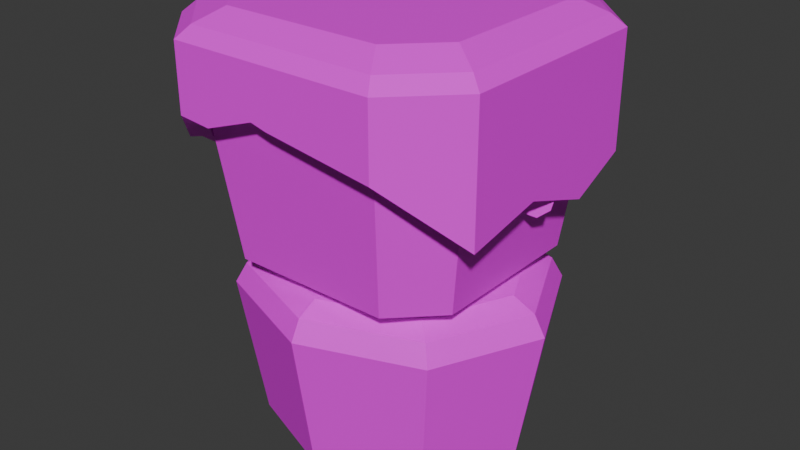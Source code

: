 # Source: alex.blend  (saved by Blender 5.0.119; exported with 4.5.12 LTS)
import bpy
from mathutils import Matrix  # noqa: F401  (used for matrix-valued properties, if any)

bpy.ops.wm.read_factory_settings(use_empty=True)
scene = bpy.context.scene
scene.name = 'Scene'

# ---- collections
col_collection = bpy.data.collections.new('Collection'); scene.collection.children.link(col_collection)

# ---- images (referenced by path relative to the original .blend; pixels are not part of the script)
import os
ASSET_DIR = os.environ.get("B2B_ASSET_DIR", "")  # directory of the original .blend (textures are referenced by path, not embedded)
HERE = os.path.dirname(os.path.abspath(__file__))  # packed textures are extracted next to this script under _unpacked/

def load_image(name, relpath, width, height, colorspace="sRGB"):
    """Load a texture the original file referenced (path relative to the .blend, or extracted next to this script)."""
    p = next((c for c in (os.path.join(HERE, relpath), os.path.join(ASSET_DIR, relpath)) if relpath and os.path.exists(c)), "")
    if p:
        img = bpy.data.images.load(p, check_existing=True)
        img.name = name
    else:  # same state as the original file: an image datablock whose file is absent (Cycles renders it pink)
        img = bpy.data.images.new(name, width, height)
        img.source = "FILE"
        img.filepath = "//" + (relpath or name)
    img.colorspace_settings.name = colorspace
    return img
img_tex_alex = load_image('tex_alex', 'tex_alex.png', 1024, 1024, 'sRGB')
img_tex_alex_face = load_image('tex_alex_face', 'tex_alex_face.png', 1024, 1024, 'sRGB')

# ---- materials (node trees are filled in below, after node groups)
mat_alex = bpy.data.materials.new('Alex')
mat_face = bpy.data.materials.new('Face')

# ---- material node trees
mat_alex.use_nodes = True; mat_alex.node_tree.nodes.clear()
_N = mat_alex.node_tree.nodes; _L = mat_alex.node_tree.links
n0 = _N.new('ShaderNodeBsdfPrincipled'); n0.name = 'Principled BSDF'; n0.location = (-200, 100)
n1 = _N.new('ShaderNodeOutputMaterial'); n1.name = 'Material Output'; n1.location = (200, 100)
n2 = _N.new('ShaderNodeTexImage'); n2.name = 'Image Texture'; n2.location = (-490, 76)
n2.image = img_tex_alex
_L.new(n0.outputs[0], n1.inputs[0])
_L.new(n2.outputs[0], n0.inputs[0])
n1.is_active_output = True
mat_face.use_nodes = True; mat_face.node_tree.nodes.clear()
_N = mat_face.node_tree.nodes; _L = mat_face.node_tree.links
n0 = _N.new('ShaderNodeBsdfPrincipled'); n0.name = 'Principled BSDF'; n0.location = (-200, 100)
n1 = _N.new('ShaderNodeOutputMaterial'); n1.name = 'Material Output'; n1.location = (200, 100)
n2 = _N.new('ShaderNodeTexImage'); n2.name = 'Image Texture'; n2.location = (-390, 76)
n2.image = img_tex_alex_face
_L.new(n0.outputs[0], n1.inputs[0])
_L.new(n2.outputs[0], n0.inputs[0])
n1.is_active_output = True

# ---- world
world_world = bpy.data.worlds.new('World'); scene.world = world_world
world_world.use_nodes = True; world_world.node_tree.nodes.clear()
_N = world_world.node_tree.nodes; _L = world_world.node_tree.links
n0 = _N.new('ShaderNodeOutputWorld'); n0.name = 'World Output'; n0.location = (200, 100)
n1 = _N.new('ShaderNodeBackground'); n1.name = 'Background'; n1.location = (-200, 100)
n1.inputs[0].default_value = (0.05088, 0.05088, 0.05088, 1.0)
_L.new(n1.outputs[0], n0.inputs[0])
n0.is_active_output = True
world_world.color = (0.05088, 0.05088, 0.05088)
world_world.sun_shadow_jitter_overblur = 0.0

# ---- meshes
me_cylinder_001 = bpy.data.meshes.new('Cylinder.001')
me_cylinder_001.from_pydata([(2.621e-09, 0.6659, 0.0), (1.56e-09, 0.7493, 1.962), (0.4709, 0.4709, 0.0), (0.5298, 0.5298, 1.962), (0.6659, 2.621e-09, 0.0), (0.7493, 1.56e-09, 1.962), (0.4709, -0.4709, 0.0), (0.5298, -0.5298, 1.962), (2.621e-09, -0.6659, 0.0), (1.56e-09, -0.7493, 1.962), (-0.4709, -0.4709, 0.0), (-0.5298, -0.5298, 1.962), (-0.6659, 2.621e-09, 0.0), (-0.7493, 1.56e-09, 1.962), (-0.4709, 0.4709, 0.0), (-0.5298, 0.5298, 1.962), (1.747e-10, 0.949, 1.655), (0.671, 0.671, 1.655), (0.949, 1.747e-10, 1.655), (0.671, -0.671, 1.655), (1.747e-10, -0.949, 1.655), (-0.671, -0.671, 1.655), (-0.949, 1.747e-10, 1.655), (-0.671, 0.671, 1.655), (5.036e-10, 0.8818, 1.855), (0.6236, 0.6236, 1.855), (0.8818, 5.036e-10, 1.855), (0.6236, -0.6236, 1.855), (5.036e-10, -0.8818, 1.855), (-0.6236, -0.6236, 1.855), (-0.8818, 5.036e-10, 1.855), (-0.6236, 0.6236, 1.855), (0.5377, 0.5377, 0.09861), (0.7605, 1.867e-09, 0.09861), (0.5377, -0.5377, 0.09861), (1.182e-09, -0.7605, 0.09861), (-0.5377, -0.5377, 0.09861), (-0.7605, 1.867e-09, 0.09861), (-0.5377, 0.5377, 0.09861), (1.182e-09, 0.7605, 0.09861), (1.499e-09, 0.8055, 0.1993), (0.5696, 0.5696, 0.1993), (0.8055, 1.499e-09, 0.1993), (0.5696, -0.5696, 0.1993), (1.499e-09, -0.8055, 0.1993), (-0.5696, -0.5696, 0.1993), (-0.8055, 1.499e-09, 0.1993), (-0.5696, 0.5696, 0.1993)], [], [(24, 1, 3, 25), (25, 3, 5, 26), (26, 5, 7, 27), (27, 7, 9, 28), (28, 9, 11, 29), (29, 11, 13, 30), (3, 1, 15, 13, 11, 9, 7, 5), (30, 13, 15, 31), (31, 15, 1, 24), (0, 2, 4, 6, 8, 10, 12, 14), (47, 23, 16, 40), (46, 22, 23, 47), (45, 21, 22, 46), (44, 20, 21, 45), (43, 19, 20, 44), (42, 18, 19, 43), (41, 17, 18, 42), (40, 16, 17, 41), (23, 31, 24, 16), (22, 30, 31, 23), (21, 29, 30, 22), (20, 28, 29, 21), (19, 27, 28, 20), (18, 26, 27, 19), (17, 25, 26, 18), (16, 24, 25, 17), (0, 39, 32, 2), (2, 32, 33, 4), (4, 33, 34, 6), (6, 34, 35, 8), (8, 35, 36, 10), (10, 36, 37, 12), (12, 37, 38, 14), (14, 38, 39, 0), (39, 40, 41, 32), (32, 41, 42, 33), (33, 42, 43, 34), (34, 43, 44, 35), (35, 44, 45, 36), (36, 45, 46, 37), (37, 46, 47, 38), (38, 47, 40, 39)])
_uv = me_cylinder_001.uv_layers.new(name='UVMap')
_uv.uv.foreach_set('vector', [0.5023, 0.4924, 0.5023, 0.5097, 0.4426, 0.5097, 0.4426, 0.4924, 0.4426, 0.4924, 0.4426, 0.5097, 0.3828, 0.5097, 0.3828, 0.4924, 0.3828, 0.4924, 0.3828, 0.5097, 0.323, 0.5097, 0.323, 0.4924, 0.323, 0.4924, 0.323, 0.5097, 0.2633, 0.5097, 0.2633, 0.4924, 0.2633, 0.4924, 0.2633, 0.5097, 0.2035, 0.5097, 0.2035, 0.4924, 0.2035, 0.4924, 0.2035, 0.5097, 0.1438, 0.5097, 0.1438, 0.4924, 0.2249, 0.2323, 0.1438, 0.2659, 0.06263, 0.2323, 0.02902, 0.1511, 0.06263, 0.06999, 0.1438, 0.03638, 0.2249, 0.06999, 0.2585, 0.1511, 0.1438, 0.4924, 0.1438, 0.5097, 0.084, 0.5097, 0.084, 0.4924, 0.084, 0.4924, 0.084, 0.5097, 0.02424, 0.5097, 0.02424, 0.4924, 0.3828, 0.2659, 0.4639, 0.2323, 0.4975, 0.1511, 0.4639, 0.06999, 0.3828, 0.03638, 0.3017, 0.06999, 0.2681, 0.1511, 0.3017, 0.2323, 0.084, 0.2945, 0.084, 0.4684, 0.02424, 0.4684, 0.02424, 0.2945, 0.1438, 0.2945, 0.1438, 0.4684, 0.084, 0.4684, 0.084, 0.2945, 0.2035, 0.2945, 0.2035, 0.4684, 0.1438, 0.4684, 0.1438, 0.2945, 0.2633, 0.2945, 0.2633, 0.4684, 0.2035, 0.4684, 0.2035, 0.2945, 0.323, 0.2945, 0.323, 0.4684, 0.2633, 0.4684, 0.2633, 0.2945, 0.3828, 0.2945, 0.3828, 0.4684, 0.323, 0.4684, 0.323, 0.2945, 0.4426, 0.2945, 0.4426, 0.4684, 0.3828, 0.4684, 0.3828, 0.2945, 0.5023, 0.2945, 0.5023, 0.4684, 0.4426, 0.4684, 0.4426, 0.2945, 0.084, 0.4684, 0.084, 0.4924, 0.02424, 0.4924, 0.02424, 0.4684, 0.1438, 0.4684, 0.1438, 0.4924, 0.084, 0.4924, 0.084, 0.4684, 0.2035, 0.4684, 0.2035, 0.4924, 0.1438, 0.4924, 0.1438, 0.4684, 0.2633, 0.4684, 0.2633, 0.4924, 0.2035, 0.4924, 0.2035, 0.4684, 0.323, 0.4684, 0.323, 0.4924, 0.2633, 0.4924, 0.2633, 0.4684, 0.3828, 0.4684, 0.3828, 0.4924, 0.323, 0.4924, 0.323, 0.4684, 0.4426, 0.4684, 0.4426, 0.4924, 0.3828, 0.4924, 0.3828, 0.4684, 0.5023, 0.4684, 0.5023, 0.4924, 0.4426, 0.4924, 0.4426, 0.4684, 0.5023, 0.2706, 0.5023, 0.2824, 0.4426, 0.2824, 0.4426, 0.2706, 0.4426, 0.2706, 0.4426, 0.2824, 0.3828, 0.2824, 0.3828, 0.2706, 0.3828, 0.2706, 0.3828, 0.2824, 0.323, 0.2824, 0.323, 0.2706, 0.323, 0.2706, 0.323, 0.2824, 0.2633, 0.2824, 0.2633, 0.2706, 0.2633, 0.2706, 0.2633, 0.2824, 0.2035, 0.2824, 0.2035, 0.2706, 0.2035, 0.2706, 0.2035, 0.2824, 0.1438, 0.2824, 0.1438, 0.2706, 0.1438, 0.2706, 0.1438, 0.2824, 0.084, 0.2824, 0.084, 0.2706, 0.084, 0.2706, 0.084, 0.2824, 0.02424, 0.2824, 0.02424, 0.2706, 0.5023, 0.2824, 0.5023, 0.2945, 0.4426, 0.2945, 0.4426, 0.2824, 0.4426, 0.2824, 0.4426, 0.2945, 0.3828, 0.2945, 0.3828, 0.2824, 0.3828, 0.2824, 0.3828, 0.2945, 0.323, 0.2945, 0.323, 0.2824, 0.323, 0.2824, 0.323, 0.2945, 0.2633, 0.2945, 0.2633, 0.2824, 0.2633, 0.2824, 0.2633, 0.2945, 0.2035, 0.2945, 0.2035, 0.2824, 0.2035, 0.2824, 0.2035, 0.2945, 0.1438, 0.2945, 0.1438, 0.2824, 0.1438, 0.2824, 0.1438, 0.2945, 0.084, 0.2945, 0.084, 0.2824, 0.084, 0.2824, 0.084, 0.2945, 0.02424, 0.2945, 0.02424, 0.2824])
me_cylinder_001.materials.append(mat_alex)
me_cylinder_001.update()
me_cube = bpy.data.meshes.new('Cube')
me_cube.from_pydata([(0.3709, -0.2408, 0.3157), (0.2408, -0.3709, 0.3157), (0.2408, 0.3709, 0.3157), (0.3709, 0.2408, 0.3157), (-0.3709, 0.2408, 0.3157), (-0.2408, 0.3709, 0.3157), (-0.3709, -0.2408, 0.3157), (-0.2408, -0.3709, 0.3157), (-0.1387, -0.2135, -0.3317), (-0.2135, -0.1387, -0.3317), (-0.3078, -0.1999, 0.3481), (-0.1999, -0.3078, 0.3481), (-0.2135, 0.1387, -0.3317), (-0.1387, 0.2135, -0.3317), (-0.1999, 0.3078, 0.3481), (-0.3078, 0.1999, 0.3481), (0.2135, -0.1387, -0.3317), (0.1387, -0.2135, -0.3317), (0.1999, -0.3078, 0.3481), (0.3078, -0.1999, 0.3481), (0.1387, 0.2135, -0.3317), (0.2135, 0.1387, -0.3317), (0.3078, 0.1999, 0.3481), (0.1999, 0.3078, 0.3481), (0.2608, 0.4016, 0.2868), (-0.2608, -0.4016, 0.2868), (-0.4016, 0.2608, 0.2868), (0.4016, -0.2608, 0.2868), (-0.4016, -0.2608, 0.2868), (-0.2608, 0.4016, 0.2868), (0.4016, 0.2608, 0.2868), (0.2608, -0.4016, 0.2868), (-0.3485, -0.2263, -0.2693), (-0.2263, 0.3485, -0.2693), (0.3485, 0.2263, -0.2693), (0.2263, -0.3485, -0.2693), (0.2263, 0.3485, -0.2693), (-0.2263, -0.3485, -0.2693), (-0.3485, 0.2263, -0.2693), (0.3485, -0.2263, -0.2693), (-0.2952, -0.1917, -0.3085), (-0.1917, 0.2952, -0.3085), (0.2952, 0.1917, -0.3085), (0.1917, -0.2952, -0.3085), (0.1917, 0.2952, -0.3085), (-0.1917, -0.2952, -0.3085), (-0.2952, 0.1917, -0.3085), (0.2952, -0.1917, -0.3085), (0.2608, 0.4016, 0.1467), (-0.2608, -0.4016, 0.1467), (-0.4016, 0.2608, 0.1467), (0.4016, -0.2608, 0.1467), (-0.4016, -0.2608, 0.1467), (-0.2608, 0.4016, 0.1467), (0.4016, 0.2608, 0.1467), (0.2608, -0.4016, 0.1467)], [], [(22, 3, 2, 23), (28, 6, 4, 26), (31, 1, 7, 25), (29, 5, 2, 24), (30, 3, 0, 27), (18, 1, 0, 19), (7, 11, 10, 6), (41, 13, 12, 46), (42, 21, 20, 44), (43, 17, 16, 47), (12, 13, 20, 21, 16, 17, 8, 9), (6, 10, 15, 4), (1, 18, 11, 7), (22, 23, 14, 15, 10, 11, 18, 19), (5, 14, 23, 2), (3, 22, 19, 0), (14, 5, 4, 15), (25, 7, 6, 28), (49, 25, 28, 52), (1, 31, 27, 0), (3, 30, 24, 2), (5, 29, 26, 4), (54, 30, 27, 51), (53, 29, 24, 48), (55, 31, 25, 49), (52, 28, 26, 50), (40, 32, 38, 46), (43, 35, 37, 45), (41, 33, 36, 44), (42, 34, 39, 47), (45, 37, 32, 40), (55, 35, 39, 51), (54, 34, 36, 48), (53, 33, 38, 50), (8, 45, 40, 9), (21, 42, 47, 16), (13, 41, 44, 20), (17, 43, 45, 8), (9, 40, 46, 12), (35, 43, 47, 39), (34, 42, 44, 36), (33, 41, 46, 38), (29, 53, 50, 26), (30, 54, 48, 24), (31, 55, 51, 27), (32, 52, 50, 38), (35, 55, 49, 37), (33, 53, 48, 36), (34, 54, 51, 39), (37, 49, 52, 32)])
me_cube.polygons.foreach_set('material_index', [0, 0, 0, 0, 0, 0, 0, 0, 0, 0, 0, 0, 0, 0, 0, 0, 0, 0, 0, 0, 0, 0, 0, 0, 0, 0, 0, 0, 0, 0, 0, 0, 0, 0, 0, 0, 0, 0, 0, 0, 0, 0, 0, 0, 0, 0, 1, 0, 0, 0])
_uv = me_cube.uv_layers.new(name='UVMap')
_uv.uv.foreach_set('vector', [0.3584, 0.9865, 0.3671, 0.982, 0.3492, 0.982, 0.3435, 0.9865, 0.2604, 0.978, 0.2647, 0.982, 0.2647, 0.982, 0.2604, 0.978, 0.3519, 0.978, 0.3492, 0.982, 0.2826, 0.982, 0.2799, 0.978, 0.2799, 0.978, 0.2826, 0.982, 0.3492, 0.982, 0.3519, 0.978, 0.3714, 0.978, 0.3671, 0.982, 0.3671, 0.982, 0.3714, 0.978, 0.3435, 0.9865, 0.3492, 0.982, 0.3671, 0.982, 0.3584, 0.9865, 0.2826, 0.982, 0.2883, 0.9865, 0.2734, 0.9865, 0.2647, 0.982, 0.2894, 0.8958, 0.2968, 0.8926, 0.2864, 0.8926, 0.2751, 0.8958, 0.3567, 0.8958, 0.3454, 0.8926, 0.3351, 0.8926, 0.3424, 0.8958, 0.3424, 0.8958, 0.3351, 0.8926, 0.3454, 0.8926, 0.3567, 0.8958, 0.2864, 0.8926, 0.2968, 0.8926, 0.3351, 0.8926, 0.3454, 0.8926, 0.3454, 0.8926, 0.3351, 0.8926, 0.2968, 0.8926, 0.2864, 0.8926, 0.2647, 0.982, 0.2734, 0.9865, 0.2734, 0.9865, 0.2647, 0.982, 0.3492, 0.982, 0.3435, 0.9865, 0.2883, 0.9865, 0.2826, 0.982, 0.3584, 0.9865, 0.3435, 0.9865, 0.2883, 0.9865, 0.2734, 0.9865, 0.2734, 0.9865, 0.2883, 0.9865, 0.3435, 0.9865, 0.3584, 0.9865, 0.2826, 0.982, 0.2883, 0.9865, 0.3435, 0.9865, 0.3492, 0.982, 0.3671, 0.982, 0.3584, 0.9865, 0.3584, 0.9865, 0.3671, 0.982, 0.2883, 0.9865, 0.2826, 0.982, 0.2647, 0.982, 0.2734, 0.9865, 0.2799, 0.978, 0.2826, 0.982, 0.2647, 0.982, 0.2604, 0.978, 0.2799, 0.9587, 0.2799, 0.978, 0.2604, 0.978, 0.2604, 0.9587, 0.3492, 0.982, 0.3519, 0.978, 0.3714, 0.978, 0.3671, 0.982, 0.3671, 0.982, 0.3714, 0.978, 0.3519, 0.978, 0.3492, 0.982, 0.2826, 0.982, 0.2799, 0.978, 0.2604, 0.978, 0.2647, 0.982, 0.3714, 0.9587, 0.3714, 0.978, 0.3714, 0.978, 0.3714, 0.9587, 0.2799, 0.9587, 0.2799, 0.978, 0.3519, 0.978, 0.3519, 0.9587, 0.3519, 0.9587, 0.3519, 0.978, 0.2799, 0.978, 0.2799, 0.9587, 0.2604, 0.9587, 0.2604, 0.978, 0.2604, 0.978, 0.2604, 0.9587, 0.2751, 0.8958, 0.2678, 0.9012, 0.2678, 0.9012, 0.2751, 0.8958, 0.3424, 0.8958, 0.3472, 0.9012, 0.2846, 0.9012, 0.2894, 0.8958, 0.2894, 0.8958, 0.2846, 0.9012, 0.3472, 0.9012, 0.3424, 0.8958, 0.3567, 0.8958, 0.364, 0.9012, 0.364, 0.9012, 0.3567, 0.8958, 0.2894, 0.8958, 0.2846, 0.9012, 0.2678, 0.9012, 0.2751, 0.8958, 0.3519, 0.9587, 0.3472, 0.9012, 0.364, 0.9012, 0.3714, 0.9587, 0.3714, 0.9587, 0.364, 0.9012, 0.3472, 0.9012, 0.3519, 0.9587, 0.2799, 0.9587, 0.2846, 0.9012, 0.2678, 0.9012, 0.2604, 0.9587, 0.2968, 0.8926, 0.2894, 0.8958, 0.2751, 0.8958, 0.2864, 0.8926, 0.3454, 0.8926, 0.3567, 0.8958, 0.3567, 0.8958, 0.3454, 0.8926, 0.2968, 0.8926, 0.2894, 0.8958, 0.3424, 0.8958, 0.3351, 0.8926, 0.3351, 0.8926, 0.3424, 0.8958, 0.2894, 0.8958, 0.2968, 0.8926, 0.2864, 0.8926, 0.2751, 0.8958, 0.2751, 0.8958, 0.2864, 0.8926, 0.3472, 0.9012, 0.3424, 0.8958, 0.3567, 0.8958, 0.364, 0.9012, 0.364, 0.9012, 0.3567, 0.8958, 0.3424, 0.8958, 0.3472, 0.9012, 0.2846, 0.9012, 0.2894, 0.8958, 0.2751, 0.8958, 0.2678, 0.9012, 0.2799, 0.978, 0.2799, 0.9587, 0.2604, 0.9587, 0.2604, 0.978, 0.3714, 0.978, 0.3714, 0.9587, 0.3519, 0.9587, 0.3519, 0.978, 0.3519, 0.978, 0.3519, 0.9587, 0.3714, 0.9587, 0.3714, 0.978, 0.2678, 0.9012, 0.2604, 0.9587, 0.2604, 0.9587, 0.2678, 0.9012, 0.3911, 0.7532, 0.4115, 0.9997, 0.1025, 0.9997, 0.1229, 0.7532, 0.2846, 0.9012, 0.2799, 0.9587, 0.3519, 0.9587, 0.3472, 0.9012, 0.364, 0.9012, 0.3714, 0.9587, 0.3714, 0.9587, 0.364, 0.9012, 0.2846, 0.9012, 0.2799, 0.9587, 0.2604, 0.9587, 0.2678, 0.9012])
me_cube.materials.append(mat_alex)
me_cube.materials.append(mat_face)
me_cube.update()
me_cube_004 = bpy.data.meshes.new('Cube.004')
me_cube_004.from_pydata([(0.3709, -0.2408, 0.3157), (0.2408, -0.3709, 0.3157), (0.2408, 0.3709, 0.3157), (0.3709, 0.2408, 0.3157), (-0.3709, 0.2408, 0.3157), (-0.2408, 0.3709, 0.3157), (-0.3709, -0.2408, 0.3157), (-0.2408, -0.3709, 0.3157), (-0.3078, -0.1999, 0.3481), (-0.1999, -0.3078, 0.3481), (-0.1999, 0.3078, 0.3481), (-0.3078, 0.1999, 0.3481), (0.1999, -0.3078, 0.3481), (0.3078, -0.1999, 0.3481), (0.3078, 0.1999, 0.3481), (0.1999, 0.3078, 0.3481), (0.2608, 0.4016, 0.2868), (-0.2608, -0.4016, 0.2868), (-0.4016, 0.2608, 0.2868), (0.4016, -0.2608, 0.2868), (-0.4016, -0.2608, 0.2868), (-0.2608, 0.4016, 0.2868), (0.4016, 0.2608, 0.2868), (0.2608, -0.4016, 0.2868), (0.2608, 0.4016, 0.1467), (-0.4016, 0.2608, 0.1467), (0.4016, -0.2608, 0.1467), (-0.4016, -0.2608, 0.1467), (-0.2608, 0.4016, 0.1467), (0.4016, 0.2608, 0.1467), (0.4016, -0.2608, -0.03743), (0.2978, -0.3645, 0.07328), (0.2608, -0.4016, 0.1129), (-0.006264, -0.4016, 0.1509), (-0.2608, -0.4016, 0.1219), (0.2608, 0.4016, -0.01544), (-0.2608, 0.4016, -0.04079), (0.4016, 0.2608, 0.005101), (-0.04731, -0.4016, 0.161), (-0.4016, -0.2608, 0.003782), (-0.4016, 0.2608, -0.06622), (-0.3059, -0.3564, 0.07328), (0.2828, 0.3795, -0.0137), (-0.4016, -0.2035, -0.03752), (-0.4016, -0.07943, 0.02965), (-0.4016, 0.1535, -0.06438), (-0.3474, 0.3149, -0.08562), (-0.05089, 0.4016, -0.01898), (0.1263, 0.4016, -0.07137), (-0.1777, -0.4016, 0.1144), (0.4016, 0.1184, -0.06017), (0.4016, -0.06359, 0.001841), (-0.3567, -0.3056, 0.01859), (0.3455, -0.2311, 0.2737), (0.2311, -0.3455, 0.2737), (0.2311, 0.3455, 0.2737), (0.3455, 0.2311, 0.2737), (-0.3455, 0.2311, 0.2737), (-0.2311, 0.3455, 0.2737), (-0.3455, -0.2311, 0.2737), (-0.2311, -0.3455, 0.2737), (-0.2957, -0.1957, 0.2998), (-0.1957, -0.2957, 0.2998), (-0.1957, 0.2957, 0.2998), (-0.2957, 0.1957, 0.2998), (0.1957, -0.2957, 0.2998), (0.2957, -0.1957, 0.2998), (0.2957, 0.1957, 0.2998), (0.1957, 0.2957, 0.2998), (0.2428, 0.3593, 0.267), (-0.2428, -0.3593, 0.267), (-0.3593, 0.2428, 0.267), (0.3593, -0.2428, 0.267), (-0.3593, -0.2428, 0.267), (-0.2428, 0.3593, 0.267), (0.3593, 0.2428, 0.267), (0.2428, -0.3593, 0.267), (0.2416, 0.3554, 0.1467), (-0.3554, 0.2416, 0.1467), (0.3554, -0.2416, 0.1467), (-0.3554, -0.2416, 0.1467), (-0.2416, 0.3554, 0.1467), (0.3554, 0.2416, 0.1467), (0.354, -0.2454, -0.03743), (0.2625, -0.3291, 0.07328), (0.2376, -0.3573, 0.1129), (-0.006264, -0.3516, 0.1509), (-0.2389, -0.3566, 0.1219), (0.2441, 0.3544, -0.01544), (-0.2391, 0.3565, -0.04079), (0.3547, 0.2433, 0.005101), (-0.04731, -0.3516, 0.161), (-0.3537, -0.2463, 0.003782), (-0.356, 0.2401, -0.06622), (-0.2706, -0.321, 0.07328), (0.2475, 0.3441, -0.0137), (-0.3516, -0.2035, -0.03752), (-0.3516, -0.07943, 0.02965), (-0.3516, 0.1535, -0.06438), (-0.312, 0.2796, -0.08562), (-0.05089, 0.3516, -0.01898), (0.1263, 0.3516, -0.07137), (-0.1777, -0.3516, 0.1144), (0.3516, 0.1184, -0.06017), (0.3516, -0.06359, 0.001841), (-0.3214, -0.2702, 0.01859)], [], [(14, 3, 2, 15), (20, 6, 4, 18), (23, 1, 7, 17), (21, 5, 2, 16), (22, 3, 0, 19), (12, 1, 0, 13), (7, 9, 8, 6), (6, 8, 11, 4), (1, 12, 9, 7), (14, 15, 10, 11, 8, 9, 12, 13), (5, 10, 15, 2), (3, 14, 13, 0), (10, 5, 4, 11), (17, 7, 6, 20), (1, 23, 19, 0), (3, 22, 16, 2), (5, 21, 18, 4), (29, 22, 19, 26), (28, 21, 16, 24), (27, 20, 18, 25), (29, 37, 42, 35, 24), (28, 36, 46, 40, 25), (21, 28, 25, 18), (22, 29, 24, 16), (23, 32, 31, 26, 19), (31, 30, 26), (17, 38, 33, 32, 23), (41, 34, 17, 20, 27), (40, 45, 44, 43, 39, 27, 25), (35, 48, 47, 36, 28, 24), (34, 49, 38, 17), (51, 50, 37, 29, 26, 30), (39, 52, 41, 27), (67, 68, 55, 56), (73, 71, 57, 59), (76, 70, 60, 54), (74, 69, 55, 58), (75, 72, 53, 56), (65, 66, 53, 54), (60, 59, 61, 62), (59, 57, 64, 61), (54, 60, 62, 65), (67, 66, 65, 62, 61, 64, 63, 68), (58, 55, 68, 63), (56, 53, 66, 67), (63, 64, 57, 58), (70, 73, 59, 60), (54, 53, 72, 76), (56, 55, 69, 75), (58, 57, 71, 74), (82, 79, 72, 75), (81, 77, 69, 74), (80, 78, 71, 73), (82, 77, 88, 95, 90), (81, 78, 93, 99, 89), (74, 71, 78, 81), (75, 69, 77, 82), (76, 72, 79, 84, 85), (84, 79, 83), (70, 76, 85, 86, 91), (94, 80, 73, 70, 87), (93, 78, 80, 92, 96, 97, 98), (88, 77, 81, 89, 100, 101), (87, 70, 91, 102), (104, 83, 79, 82, 90, 103), (92, 80, 94, 105), (31, 32, 85, 84), (30, 31, 84, 83), (32, 33, 86, 85), (33, 38, 91, 86), (35, 42, 95, 88), (42, 37, 90, 95), (34, 41, 94, 87), (39, 43, 96, 92), (43, 44, 97, 96), (44, 45, 98, 97), (45, 40, 93, 98), (40, 46, 99, 93), (46, 36, 89, 99), (36, 47, 100, 89), (47, 48, 101, 100), (48, 35, 88, 101), (38, 49, 102, 91), (49, 34, 87, 102), (37, 50, 103, 90), (50, 51, 104, 103), (51, 30, 83, 104), (41, 52, 105, 94), (52, 39, 92, 105)])
_uv = me_cube_004.uv_layers.new(name='UVMap')
_uv.uv.foreach_set('vector', [0.04673, 0.9207, 0.04483, 0.9207, 0.04699, 0.9088, 0.04911, 0.9088, 0.04313, 0.839, 0.04483, 0.839, 0.04483, 0.8655, 0.04313, 0.8655, 0.0451, 0.9591, 0.04699, 0.9591, 0.04483, 0.988, 0.04313, 0.988, 0.04313, 0.8799, 0.04483, 0.8799, 0.04699, 0.9088, 0.0451, 0.9088, 0.04313, 0.9207, 0.04483, 0.9207, 0.04483, 0.9472, 0.04313, 0.9472, 0.04911, 0.9591, 0.04699, 0.9591, 0.04483, 0.9472, 0.04673, 0.9472, 0.04483, 0.8319, 0.04673, 0.8319, 0.04673, 0.839, 0.04483, 0.839, 0.04483, 0.839, 0.04673, 0.839, 0.04673, 0.8655, 0.04483, 0.8655, 0.04699, 0.9591, 0.04911, 0.9591, 0.04673, 0.988, 0.04483, 0.988, 0.04673, 0.9207, 0.04911, 0.9088, 0.0804, 0.9135, 0.08756, 0.9207, 0.08756, 0.9472, 0.0804, 0.9544, 0.04911, 0.9591, 0.04673, 0.9472, 0.04483, 0.8799, 0.04673, 0.8799, 0.04911, 0.9088, 0.04699, 0.9088, 0.04483, 0.9207, 0.04673, 0.9207, 0.04673, 0.9472, 0.04483, 0.9472, 0.04673, 0.8799, 0.04483, 0.8799, 0.04483, 0.8655, 0.04673, 0.8655, 0.04313, 0.8319, 0.04483, 0.8319, 0.04483, 0.839, 0.04313, 0.839, 0.04699, 0.9591, 0.0451, 0.9591, 0.04313, 0.9472, 0.04483, 0.9472, 0.04483, 0.9207, 0.04313, 0.9207, 0.0451, 0.9088, 0.04699, 0.9088, 0.04483, 0.8799, 0.04313, 0.8799, 0.04313, 0.8655, 0.04483, 0.8655, 0.03491, 0.9207, 0.04313, 0.9207, 0.04313, 0.9472, 0.03491, 0.9472, 0.03491, 0.8799, 0.04313, 0.8799, 0.0451, 0.9088, 0.03592, 0.9088, 0.03491, 0.839, 0.04313, 0.839, 0.04313, 0.8655, 0.03491, 0.8655, 0.03491, 0.9207, 0.03092, 0.9207, 0.03018, 0.9106, 0.03011, 0.9088, 0.03592, 0.9088, 0.03491, 0.8799, 0.02822, 0.8799, 0.0256, 0.871, 0.02673, 0.8655, 0.03491, 0.8655, 0.04313, 0.8799, 0.03491, 0.8799, 0.03491, 0.8655, 0.04313, 0.8655, 0.04313, 0.9207, 0.03491, 0.9207, 0.03592, 0.9088, 0.0451, 0.9088, 0.0451, 0.9591, 0.03851, 0.9591, 0.03566, 0.956, 0.03491, 0.9472, 0.04313, 0.9472, 0.03566, 0.956, 0.02842, 0.9472, 0.03491, 0.9472, 0.04313, 0.988, 0.04069, 0.9762, 0.04022, 0.9739, 0.03851, 0.9591, 0.0451, 0.9591, 0.03491, 0.8342, 0.03777, 0.8319, 0.04313, 0.8319, 0.04313, 0.839, 0.03491, 0.839, 0.02673, 0.8655, 0.02684, 0.8601, 0.03236, 0.8482, 0.02842, 0.8419, 0.03084, 0.839, 0.03491, 0.839, 0.03491, 0.8655, 0.03011, 0.9088, 0.02646, 0.9013, 0.02964, 0.8915, 0.02822, 0.8799, 0.03491, 0.8799, 0.03592, 0.9088, 0.03777, 0.988, 0.03752, 0.9834, 0.04069, 0.9762, 0.04313, 0.988, 0.03072, 0.9372, 0.02709, 0.9279, 0.03092, 0.9207, 0.03491, 0.9207, 0.03491, 0.9472, 0.02842, 0.9472, 0.03084, 0.839, 0.03171, 0.8367, 0.03491, 0.8342, 0.03491, 0.839, 0.04673, 0.9207, 0.04911, 0.9088, 0.04699, 0.9088, 0.04483, 0.9207, 0.04313, 0.839, 0.04313, 0.8655, 0.04483, 0.8655, 0.04483, 0.839, 0.0451, 0.9591, 0.04313, 0.988, 0.04483, 0.988, 0.04699, 0.9591, 0.04313, 0.8799, 0.0451, 0.9088, 0.04699, 0.9088, 0.04483, 0.8799, 0.04313, 0.9207, 0.04313, 0.9472, 0.04483, 0.9472, 0.04483, 0.9207, 0.04911, 0.9591, 0.04673, 0.9472, 0.04483, 0.9472, 0.04699, 0.9591, 0.04483, 0.8319, 0.04483, 0.839, 0.04673, 0.839, 0.04673, 0.8319, 0.04483, 0.839, 0.04483, 0.8655, 0.04673, 0.8655, 0.04673, 0.839, 0.04699, 0.9591, 0.04483, 0.988, 0.04673, 0.988, 0.04911, 0.9591, 0.04673, 0.9207, 0.04673, 0.9472, 0.04911, 0.9591, 0.0804, 0.9544, 0.08756, 0.9472, 0.08756, 0.9207, 0.0804, 0.9135, 0.04911, 0.9088, 0.04483, 0.8799, 0.04699, 0.9088, 0.04911, 0.9088, 0.04673, 0.8799, 0.04483, 0.9207, 0.04483, 0.9472, 0.04673, 0.9472, 0.04673, 0.9207, 0.04673, 0.8799, 0.04673, 0.8655, 0.04483, 0.8655, 0.04483, 0.8799, 0.04313, 0.8319, 0.04313, 0.839, 0.04483, 0.839, 0.04483, 0.8319, 0.04699, 0.9591, 0.04483, 0.9472, 0.04313, 0.9472, 0.0451, 0.9591, 0.04483, 0.9207, 0.04699, 0.9088, 0.0451, 0.9088, 0.04313, 0.9207, 0.04483, 0.8799, 0.04483, 0.8655, 0.04313, 0.8655, 0.04313, 0.8799, 0.03491, 0.9207, 0.03491, 0.9472, 0.04313, 0.9472, 0.04313, 0.9207, 0.03491, 0.8799, 0.03592, 0.9088, 0.0451, 0.9088, 0.04313, 0.8799, 0.03491, 0.839, 0.03491, 0.8655, 0.04313, 0.8655, 0.04313, 0.839, 0.03491, 0.9207, 0.03592, 0.9088, 0.03011, 0.9088, 0.03018, 0.9106, 0.03092, 0.9207, 0.03491, 0.8799, 0.03491, 0.8655, 0.02673, 0.8655, 0.0256, 0.871, 0.02822, 0.8799, 0.04313, 0.8799, 0.04313, 0.8655, 0.03491, 0.8655, 0.03491, 0.8799, 0.04313, 0.9207, 0.0451, 0.9088, 0.03592, 0.9088, 0.03491, 0.9207, 0.0451, 0.9591, 0.04313, 0.9472, 0.03491, 0.9472, 0.03566, 0.956, 0.03851, 0.9591, 0.03566, 0.956, 0.03491, 0.9472, 0.02842, 0.9472, 0.04313, 0.988, 0.0451, 0.9591, 0.03851, 0.9591, 0.04022, 0.9739, 0.04069, 0.9762, 0.03491, 0.8342, 0.03491, 0.839, 0.04313, 0.839, 0.04313, 0.8319, 0.03777, 0.8319, 0.02673, 0.8655, 0.03491, 0.8655, 0.03491, 0.839, 0.03084, 0.839, 0.02842, 0.8419, 0.03236, 0.8482, 0.02684, 0.8601, 0.03011, 0.9088, 0.03592, 0.9088, 0.03491, 0.8799, 0.02822, 0.8799, 0.02964, 0.8915, 0.02646, 0.9013, 0.03777, 0.988, 0.04313, 0.988, 0.04069, 0.9762, 0.03752, 0.9834, 0.03072, 0.9372, 0.02842, 0.9472, 0.03491, 0.9472, 0.03491, 0.9207, 0.03092, 0.9207, 0.02709, 0.9279, 0.03084, 0.839, 0.03491, 0.839, 0.03491, 0.8342, 0.03171, 0.8367, 0.03566, 0.956, 0.03851, 0.9591, 0.03851, 0.9591, 0.03566, 0.956, 0.02842, 0.9472, 0.03566, 0.956, 0.03566, 0.956, 0.02842, 0.9472, 0.03851, 0.9591, 0.04022, 0.9739, 0.04022, 0.9739, 0.03851, 0.9591, 0.04022, 0.9739, 0.04069, 0.9762, 0.04069, 0.9762, 0.04022, 0.9739, 0.03011, 0.9088, 0.03018, 0.9106, 0.03018, 0.9106, 0.03011, 0.9088, 0.03018, 0.9106, 0.03092, 0.9207, 0.03092, 0.9207, 0.03018, 0.9106, 0.03777, 0.8319, 0.03491, 0.8342, 0.03491, 0.8342, 0.03777, 0.8319, 0.03084, 0.839, 0.02842, 0.8419, 0.02842, 0.8419, 0.03084, 0.839, 0.02842, 0.8419, 0.03236, 0.8482, 0.03236, 0.8482, 0.02842, 0.8419, 0.03236, 0.8482, 0.02684, 0.8601, 0.02684, 0.8601, 0.03236, 0.8482, 0.02684, 0.8601, 0.02673, 0.8655, 0.02673, 0.8655, 0.02684, 0.8601, 0.02673, 0.8655, 0.0256, 0.871, 0.0256, 0.871, 0.02673, 0.8655, 0.0256, 0.871, 0.02822, 0.8799, 0.02822, 0.8799, 0.0256, 0.871, 0.02822, 0.8799, 0.02964, 0.8915, 0.02964, 0.8915, 0.02822, 0.8799, 0.02964, 0.8915, 0.02646, 0.9013, 0.02646, 0.9013, 0.02964, 0.8915, 0.02646, 0.9013, 0.03011, 0.9088, 0.03011, 0.9088, 0.02646, 0.9013, 0.04069, 0.9762, 0.03752, 0.9834, 0.03752, 0.9834, 0.04069, 0.9762, 0.03752, 0.9834, 0.03777, 0.988, 0.03777, 0.988, 0.03752, 0.9834, 0.03092, 0.9207, 0.02709, 0.9279, 0.02709, 0.9279, 0.03092, 0.9207, 0.02709, 0.9279, 0.03072, 0.9372, 0.03072, 0.9372, 0.02709, 0.9279, 0.03072, 0.9372, 0.02842, 0.9472, 0.02842, 0.9472, 0.03072, 0.9372, 0.03491, 0.8342, 0.03171, 0.8367, 0.03171, 0.8367, 0.03491, 0.8342, 0.03171, 0.8367, 0.03084, 0.839, 0.03084, 0.839, 0.03171, 0.8367])
me_cube_004.materials.append(mat_alex)
me_cube_004.update()
me_cylinder_003 = bpy.data.meshes.new('Cylinder.003')
me_cylinder_003.from_pydata([(0.4588, 0.01232, 1.501), (0.4706, -0.001645, 1.502), (0.4857, 0.03492, 1.488), (0.4976, 0.02095, 1.488), (0.4993, 0.04577, 1.449), (0.5111, 0.03181, 1.449), (0.4916, 0.03853, 1.407), (0.5034, 0.02457, 1.407), (0.467, 0.01743, 1.388), (0.4789, 0.003463, 1.388), (0.4401, -0.005174, 1.401), (0.4519, -0.01914, 1.402), (0.4265, -0.01603, 1.441), (0.4383, -0.02999, 1.441), (0.4343, -0.008785, 1.482), (0.4461, -0.02275, 1.482)], [], [(0, 1, 3, 2), (2, 3, 5, 4), (4, 5, 7, 6), (6, 7, 9, 8), (8, 9, 11, 10), (10, 11, 13, 12), (3, 1, 15, 13, 11, 9, 7, 5), (12, 13, 15, 14), (14, 15, 1, 0), (0, 2, 4, 6, 8, 10, 12, 14)])
_uv = me_cylinder_003.uv_layers.new(name='UVMap')
_uv.uv.foreach_set('vector', [0.2339, 0.9381, 0.2339, 0.9845, 0.2223, 0.9845, 0.2223, 0.9381, 0.2223, 0.9381, 0.2223, 0.9845, 0.2107, 0.9845, 0.2107, 0.9381, 0.2107, 0.9381, 0.2107, 0.9845, 0.1991, 0.9845, 0.1991, 0.9381, 0.1991, 0.9381, 0.1991, 0.9845, 0.1875, 0.9845, 0.1875, 0.9381, 0.1875, 0.9381, 0.1875, 0.9845, 0.1759, 0.9845, 0.1759, 0.9381, 0.1759, 0.9381, 0.1759, 0.9845, 0.1643, 0.9845, 0.1643, 0.9381, 0.1801, 0.9307, 0.1643, 0.9372, 0.1486, 0.9307, 0.142, 0.9149, 0.1486, 0.8992, 0.1643, 0.8927, 0.1801, 0.8992, 0.1866, 0.9149, 0.1643, 0.9381, 0.1643, 0.9845, 0.1527, 0.9845, 0.1527, 0.9381, 0.1527, 0.9381, 0.1527, 0.9845, 0.1411, 0.9845, 0.1411, 0.9381, 0.2107, 0.9372, 0.2264, 0.9307, 0.233, 0.9149, 0.2264, 0.8992, 0.2107, 0.8927, 0.1949, 0.8992, 0.1884, 0.9149, 0.1949, 0.9307])
me_cylinder_003.materials.append(mat_alex)
me_cylinder_003.update()

# ---- objects
ob_body = bpy.data.objects.new('Body', me_cylinder_001)
ob_head = bpy.data.objects.new('Head', me_cube)
ob_hair = bpy.data.objects.new('Hair', me_cube_004)
ob_ears = bpy.data.objects.new('Ears', me_cylinder_003)

# ---- transforms, parenting, visibility, modifiers, constraints
ob_body.location = (0.0, 0.0, 0.0)
ob_body.scale = (0.4919, 0.4396, 0.2823)
ob_head.location = (0.0, 0.0, 0.865)
ob_hair.location = (0.0, 0.0, 0.865)
ob_hair.scale = (1.133, 1.133, 1.133)
ob_ears.location = (-0.05976, 0.0, -0.6034)
_m = ob_ears.modifiers.new('Mirror', 'MIRROR')
_m.mirror_object = ob_body

# ---- collection membership
col_collection.objects.link(ob_body)
col_collection.objects.link(ob_head)
col_collection.objects.link(ob_hair)
col_collection.objects.link(ob_ears)

# ---- scene / render settings (as saved in the file)
scene.frame_start = 1; scene.frame_end = 250; scene.frame_set(24)
scene.render.engine = 'BLENDER_EEVEE_NEXT'
scene.render.bake_bias = 0.0
scene.render.bake_samples = 0
scene.cycles.sampling_pattern = 'TABULATED_SOBOL'
scene.eevee.use_volume_custom_range = False
bpy.context.view_layer.update()

# ---- added for rendering (the .blend has no active camera and no usable light): camera, sun
cam_auto = bpy.data.cameras.new('AutoCamera')
cam_auto.lens = 50.0
cam_auto.sensor_width = 36.0
cam_auto.clip_end = 1000.0
ob_auto_camera = bpy.data.objects.new('AutoCamera', cam_auto)
scene.collection.objects.link(ob_auto_camera)
ob_auto_camera.location = (1.67718, -2.01261, 1.97147)
ob_auto_camera.rotation_euler = (1.09748, -7.21219e-08, 0.694738)
scene.camera = ob_auto_camera
light_auto_sun = bpy.data.lights.new('AutoSun', 'SUN')
light_auto_sun.energy = 3.0
light_auto_sun.angle = 0.0523599
ob_auto_sun = bpy.data.objects.new('AutoSun', light_auto_sun)
scene.collection.objects.link(ob_auto_sun)
ob_auto_sun.rotation_euler = (0.872665, 0.174533, 0.523599)
bpy.context.view_layer.update()

